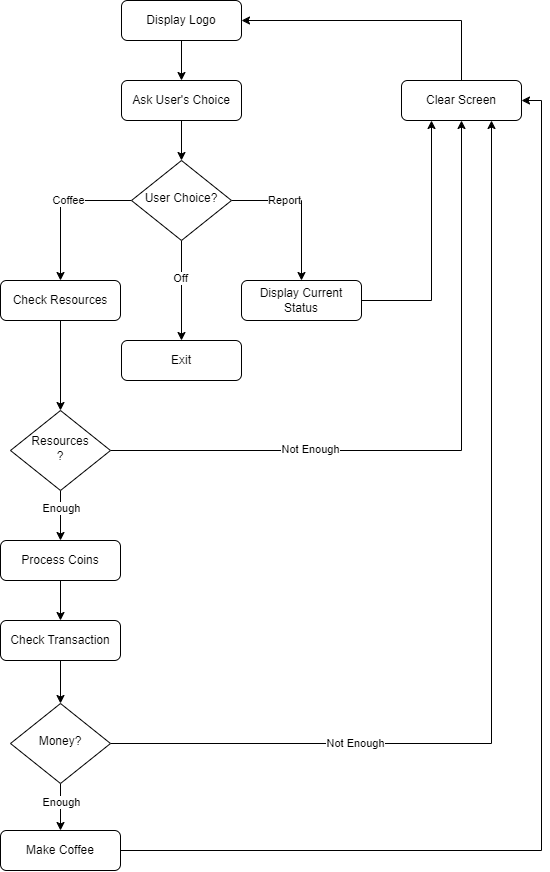

The diagram above was exported from draw.io. Its source (the exported page's mxGraphModel, read from the mxfile embedded in the PNG):
<mxGraphModel dx="875" dy="468" grid="1" gridSize="10" guides="1" tooltips="1" connect="1" arrows="1" fold="1" page="1" pageScale="1" pageWidth="827" pageHeight="1169" math="0" shadow="0">
  <root>
    <mxCell id="WIyWlLk6GJQsqaUBKTNV-0" />
    <mxCell id="WIyWlLk6GJQsqaUBKTNV-1" parent="WIyWlLk6GJQsqaUBKTNV-0" />
    <mxCell id="U7X_tH3Br_rgmOlKg-CG-17" style="edgeStyle=orthogonalEdgeStyle;rounded=0;orthogonalLoop=1;jettySize=auto;html=1;exitX=0.5;exitY=1;exitDx=0;exitDy=0;" edge="1" parent="WIyWlLk6GJQsqaUBKTNV-1" source="WIyWlLk6GJQsqaUBKTNV-3" target="WIyWlLk6GJQsqaUBKTNV-7">
      <mxGeometry relative="1" as="geometry" />
    </mxCell>
    <mxCell id="WIyWlLk6GJQsqaUBKTNV-3" value="Display Logo" style="rounded=1;whiteSpace=wrap;html=1;fontSize=12;glass=0;strokeWidth=1;shadow=0;" parent="WIyWlLk6GJQsqaUBKTNV-1" vertex="1">
      <mxGeometry x="161" y="80" width="120" height="40" as="geometry" />
    </mxCell>
    <mxCell id="U7X_tH3Br_rgmOlKg-CG-18" style="edgeStyle=orthogonalEdgeStyle;rounded=0;orthogonalLoop=1;jettySize=auto;html=1;exitX=0.5;exitY=1;exitDx=0;exitDy=0;entryX=0.5;entryY=0;entryDx=0;entryDy=0;" edge="1" parent="WIyWlLk6GJQsqaUBKTNV-1" source="WIyWlLk6GJQsqaUBKTNV-7" target="WIyWlLk6GJQsqaUBKTNV-10">
      <mxGeometry relative="1" as="geometry" />
    </mxCell>
    <mxCell id="WIyWlLk6GJQsqaUBKTNV-7" value="Ask User's Choice" style="rounded=1;whiteSpace=wrap;html=1;fontSize=12;glass=0;strokeWidth=1;shadow=0;" parent="WIyWlLk6GJQsqaUBKTNV-1" vertex="1">
      <mxGeometry x="161" y="160" width="120" height="40" as="geometry" />
    </mxCell>
    <mxCell id="U7X_tH3Br_rgmOlKg-CG-3" style="edgeStyle=orthogonalEdgeStyle;rounded=0;orthogonalLoop=1;jettySize=auto;html=1;exitX=1;exitY=0.5;exitDx=0;exitDy=0;entryX=0.5;entryY=0;entryDx=0;entryDy=0;" edge="1" parent="WIyWlLk6GJQsqaUBKTNV-1" source="WIyWlLk6GJQsqaUBKTNV-10" target="WIyWlLk6GJQsqaUBKTNV-12">
      <mxGeometry relative="1" as="geometry" />
    </mxCell>
    <mxCell id="U7X_tH3Br_rgmOlKg-CG-7" value="Report" style="edgeLabel;html=1;align=center;verticalAlign=middle;resizable=0;points=[];" vertex="1" connectable="0" parent="U7X_tH3Br_rgmOlKg-CG-3">
      <mxGeometry x="-0.296" relative="1" as="geometry">
        <mxPoint as="offset" />
      </mxGeometry>
    </mxCell>
    <mxCell id="U7X_tH3Br_rgmOlKg-CG-5" style="edgeStyle=orthogonalEdgeStyle;rounded=0;orthogonalLoop=1;jettySize=auto;html=1;exitX=0.5;exitY=1;exitDx=0;exitDy=0;entryX=0.5;entryY=0;entryDx=0;entryDy=0;" edge="1" parent="WIyWlLk6GJQsqaUBKTNV-1" source="WIyWlLk6GJQsqaUBKTNV-10" target="U7X_tH3Br_rgmOlKg-CG-4">
      <mxGeometry relative="1" as="geometry" />
    </mxCell>
    <mxCell id="U7X_tH3Br_rgmOlKg-CG-6" value="Off" style="edgeLabel;html=1;align=center;verticalAlign=middle;resizable=0;points=[];" vertex="1" connectable="0" parent="U7X_tH3Br_rgmOlKg-CG-5">
      <mxGeometry x="-0.244" y="-1" relative="1" as="geometry">
        <mxPoint as="offset" />
      </mxGeometry>
    </mxCell>
    <mxCell id="U7X_tH3Br_rgmOlKg-CG-8" style="edgeStyle=orthogonalEdgeStyle;rounded=0;orthogonalLoop=1;jettySize=auto;html=1;exitX=0;exitY=0.5;exitDx=0;exitDy=0;entryX=0.5;entryY=0;entryDx=0;entryDy=0;" edge="1" parent="WIyWlLk6GJQsqaUBKTNV-1" source="WIyWlLk6GJQsqaUBKTNV-10" target="WIyWlLk6GJQsqaUBKTNV-11">
      <mxGeometry relative="1" as="geometry" />
    </mxCell>
    <mxCell id="U7X_tH3Br_rgmOlKg-CG-9" value="Coffee" style="edgeLabel;html=1;align=center;verticalAlign=middle;resizable=0;points=[];" vertex="1" connectable="0" parent="U7X_tH3Br_rgmOlKg-CG-8">
      <mxGeometry x="-0.1573" relative="1" as="geometry">
        <mxPoint as="offset" />
      </mxGeometry>
    </mxCell>
    <mxCell id="WIyWlLk6GJQsqaUBKTNV-10" value="User Choice?" style="rhombus;whiteSpace=wrap;html=1;shadow=0;fontFamily=Helvetica;fontSize=12;align=center;strokeWidth=1;spacing=6;spacingTop=-4;" parent="WIyWlLk6GJQsqaUBKTNV-1" vertex="1">
      <mxGeometry x="171" y="240" width="100" height="80" as="geometry" />
    </mxCell>
    <mxCell id="U7X_tH3Br_rgmOlKg-CG-22" style="edgeStyle=orthogonalEdgeStyle;rounded=0;orthogonalLoop=1;jettySize=auto;html=1;exitX=0.5;exitY=1;exitDx=0;exitDy=0;entryX=0.5;entryY=0;entryDx=0;entryDy=0;" edge="1" parent="WIyWlLk6GJQsqaUBKTNV-1" source="WIyWlLk6GJQsqaUBKTNV-11" target="U7X_tH3Br_rgmOlKg-CG-19">
      <mxGeometry relative="1" as="geometry" />
    </mxCell>
    <mxCell id="WIyWlLk6GJQsqaUBKTNV-11" value="Check Resources" style="rounded=1;whiteSpace=wrap;html=1;fontSize=12;glass=0;strokeWidth=1;shadow=0;" parent="WIyWlLk6GJQsqaUBKTNV-1" vertex="1">
      <mxGeometry x="40" y="360" width="120" height="40" as="geometry" />
    </mxCell>
    <mxCell id="U7X_tH3Br_rgmOlKg-CG-42" style="edgeStyle=orthogonalEdgeStyle;rounded=0;orthogonalLoop=1;jettySize=auto;html=1;exitX=1;exitY=0.5;exitDx=0;exitDy=0;entryX=0.25;entryY=1;entryDx=0;entryDy=0;" edge="1" parent="WIyWlLk6GJQsqaUBKTNV-1" source="WIyWlLk6GJQsqaUBKTNV-12" target="U7X_tH3Br_rgmOlKg-CG-14">
      <mxGeometry relative="1" as="geometry" />
    </mxCell>
    <mxCell id="WIyWlLk6GJQsqaUBKTNV-12" value="Display Current Status" style="rounded=1;whiteSpace=wrap;html=1;fontSize=12;glass=0;strokeWidth=1;shadow=0;" parent="WIyWlLk6GJQsqaUBKTNV-1" vertex="1">
      <mxGeometry x="281" y="360" width="120" height="40" as="geometry" />
    </mxCell>
    <mxCell id="U7X_tH3Br_rgmOlKg-CG-4" value="Exit" style="rounded=1;whiteSpace=wrap;html=1;fontSize=12;glass=0;strokeWidth=1;shadow=0;" vertex="1" parent="WIyWlLk6GJQsqaUBKTNV-1">
      <mxGeometry x="161" y="420" width="120" height="40" as="geometry" />
    </mxCell>
    <mxCell id="U7X_tH3Br_rgmOlKg-CG-16" style="edgeStyle=orthogonalEdgeStyle;rounded=0;orthogonalLoop=1;jettySize=auto;html=1;exitX=0.5;exitY=0;exitDx=0;exitDy=0;entryX=1;entryY=0.5;entryDx=0;entryDy=0;" edge="1" parent="WIyWlLk6GJQsqaUBKTNV-1" source="U7X_tH3Br_rgmOlKg-CG-14" target="WIyWlLk6GJQsqaUBKTNV-3">
      <mxGeometry relative="1" as="geometry" />
    </mxCell>
    <mxCell id="U7X_tH3Br_rgmOlKg-CG-14" value="Clear Screen" style="rounded=1;whiteSpace=wrap;html=1;fontSize=12;glass=0;strokeWidth=1;shadow=0;" vertex="1" parent="WIyWlLk6GJQsqaUBKTNV-1">
      <mxGeometry x="441" y="160" width="120" height="40" as="geometry" />
    </mxCell>
    <mxCell id="U7X_tH3Br_rgmOlKg-CG-25" style="edgeStyle=orthogonalEdgeStyle;rounded=0;orthogonalLoop=1;jettySize=auto;html=1;exitX=0.5;exitY=1;exitDx=0;exitDy=0;entryX=0.5;entryY=0;entryDx=0;entryDy=0;" edge="1" parent="WIyWlLk6GJQsqaUBKTNV-1" source="U7X_tH3Br_rgmOlKg-CG-19" target="U7X_tH3Br_rgmOlKg-CG-24">
      <mxGeometry relative="1" as="geometry" />
    </mxCell>
    <mxCell id="U7X_tH3Br_rgmOlKg-CG-34" value="Enough" style="edgeLabel;html=1;align=center;verticalAlign=middle;resizable=0;points=[];" vertex="1" connectable="0" parent="U7X_tH3Br_rgmOlKg-CG-25">
      <mxGeometry x="-0.3106" y="1" relative="1" as="geometry">
        <mxPoint as="offset" />
      </mxGeometry>
    </mxCell>
    <mxCell id="U7X_tH3Br_rgmOlKg-CG-43" style="edgeStyle=orthogonalEdgeStyle;rounded=0;orthogonalLoop=1;jettySize=auto;html=1;exitX=1;exitY=0.5;exitDx=0;exitDy=0;entryX=0.5;entryY=1;entryDx=0;entryDy=0;" edge="1" parent="WIyWlLk6GJQsqaUBKTNV-1" source="U7X_tH3Br_rgmOlKg-CG-19" target="U7X_tH3Br_rgmOlKg-CG-14">
      <mxGeometry relative="1" as="geometry" />
    </mxCell>
    <mxCell id="U7X_tH3Br_rgmOlKg-CG-45" value="Not Enough" style="edgeLabel;html=1;align=center;verticalAlign=middle;resizable=0;points=[];" vertex="1" connectable="0" parent="U7X_tH3Br_rgmOlKg-CG-43">
      <mxGeometry x="-0.4119" y="1" relative="1" as="geometry">
        <mxPoint as="offset" />
      </mxGeometry>
    </mxCell>
    <mxCell id="U7X_tH3Br_rgmOlKg-CG-19" value="Resources&lt;br&gt;?" style="rhombus;whiteSpace=wrap;html=1;shadow=0;fontFamily=Helvetica;fontSize=12;align=center;strokeWidth=1;spacing=6;spacingTop=-4;" vertex="1" parent="WIyWlLk6GJQsqaUBKTNV-1">
      <mxGeometry x="50" y="490" width="100" height="80" as="geometry" />
    </mxCell>
    <mxCell id="U7X_tH3Br_rgmOlKg-CG-29" style="edgeStyle=orthogonalEdgeStyle;rounded=0;orthogonalLoop=1;jettySize=auto;html=1;exitX=0.5;exitY=1;exitDx=0;exitDy=0;entryX=0.5;entryY=0;entryDx=0;entryDy=0;" edge="1" parent="WIyWlLk6GJQsqaUBKTNV-1" source="U7X_tH3Br_rgmOlKg-CG-24" target="U7X_tH3Br_rgmOlKg-CG-26">
      <mxGeometry relative="1" as="geometry" />
    </mxCell>
    <mxCell id="U7X_tH3Br_rgmOlKg-CG-24" value="Process Coins" style="rounded=1;whiteSpace=wrap;html=1;fontSize=12;glass=0;strokeWidth=1;shadow=0;" vertex="1" parent="WIyWlLk6GJQsqaUBKTNV-1">
      <mxGeometry x="40" y="620" width="120" height="40" as="geometry" />
    </mxCell>
    <mxCell id="U7X_tH3Br_rgmOlKg-CG-35" style="edgeStyle=orthogonalEdgeStyle;rounded=0;orthogonalLoop=1;jettySize=auto;html=1;exitX=0.5;exitY=1;exitDx=0;exitDy=0;entryX=0.5;entryY=0;entryDx=0;entryDy=0;" edge="1" parent="WIyWlLk6GJQsqaUBKTNV-1" source="U7X_tH3Br_rgmOlKg-CG-26" target="U7X_tH3Br_rgmOlKg-CG-30">
      <mxGeometry relative="1" as="geometry" />
    </mxCell>
    <mxCell id="U7X_tH3Br_rgmOlKg-CG-26" value="Check Transaction" style="rounded=1;whiteSpace=wrap;html=1;fontSize=12;glass=0;strokeWidth=1;shadow=0;" vertex="1" parent="WIyWlLk6GJQsqaUBKTNV-1">
      <mxGeometry x="40" y="700" width="120" height="40" as="geometry" />
    </mxCell>
    <mxCell id="U7X_tH3Br_rgmOlKg-CG-41" style="edgeStyle=orthogonalEdgeStyle;rounded=0;orthogonalLoop=1;jettySize=auto;html=1;exitX=0.5;exitY=1;exitDx=0;exitDy=0;entryX=0.5;entryY=0;entryDx=0;entryDy=0;" edge="1" parent="WIyWlLk6GJQsqaUBKTNV-1" source="U7X_tH3Br_rgmOlKg-CG-30" target="U7X_tH3Br_rgmOlKg-CG-40">
      <mxGeometry relative="1" as="geometry" />
    </mxCell>
    <mxCell id="U7X_tH3Br_rgmOlKg-CG-50" value="Enough" style="edgeLabel;html=1;align=center;verticalAlign=middle;resizable=0;points=[];" vertex="1" connectable="0" parent="U7X_tH3Br_rgmOlKg-CG-41">
      <mxGeometry x="-0.2057" y="1" relative="1" as="geometry">
        <mxPoint as="offset" />
      </mxGeometry>
    </mxCell>
    <mxCell id="U7X_tH3Br_rgmOlKg-CG-47" style="edgeStyle=orthogonalEdgeStyle;rounded=0;orthogonalLoop=1;jettySize=auto;html=1;exitX=1;exitY=0.5;exitDx=0;exitDy=0;entryX=0.75;entryY=1;entryDx=0;entryDy=0;" edge="1" parent="WIyWlLk6GJQsqaUBKTNV-1" source="U7X_tH3Br_rgmOlKg-CG-30" target="U7X_tH3Br_rgmOlKg-CG-14">
      <mxGeometry relative="1" as="geometry" />
    </mxCell>
    <mxCell id="U7X_tH3Br_rgmOlKg-CG-48" value="Not Enough" style="edgeLabel;html=1;align=center;verticalAlign=middle;resizable=0;points=[];" vertex="1" connectable="0" parent="U7X_tH3Br_rgmOlKg-CG-47">
      <mxGeometry x="-0.5101" relative="1" as="geometry">
        <mxPoint x="-1" as="offset" />
      </mxGeometry>
    </mxCell>
    <mxCell id="U7X_tH3Br_rgmOlKg-CG-30" value="Money?" style="rhombus;whiteSpace=wrap;html=1;shadow=0;fontFamily=Helvetica;fontSize=12;align=center;strokeWidth=1;spacing=6;spacingTop=-4;" vertex="1" parent="WIyWlLk6GJQsqaUBKTNV-1">
      <mxGeometry x="50" y="783" width="100" height="80" as="geometry" />
    </mxCell>
    <mxCell id="U7X_tH3Br_rgmOlKg-CG-49" style="edgeStyle=orthogonalEdgeStyle;rounded=0;orthogonalLoop=1;jettySize=auto;html=1;exitX=1;exitY=0.5;exitDx=0;exitDy=0;entryX=1;entryY=0.5;entryDx=0;entryDy=0;" edge="1" parent="WIyWlLk6GJQsqaUBKTNV-1" source="U7X_tH3Br_rgmOlKg-CG-40" target="U7X_tH3Br_rgmOlKg-CG-14">
      <mxGeometry relative="1" as="geometry" />
    </mxCell>
    <mxCell id="U7X_tH3Br_rgmOlKg-CG-40" value="Make Coffee" style="rounded=1;whiteSpace=wrap;html=1;fontSize=12;glass=0;strokeWidth=1;shadow=0;" vertex="1" parent="WIyWlLk6GJQsqaUBKTNV-1">
      <mxGeometry x="40" y="910" width="120" height="40" as="geometry" />
    </mxCell>
  </root>
</mxGraphModel>